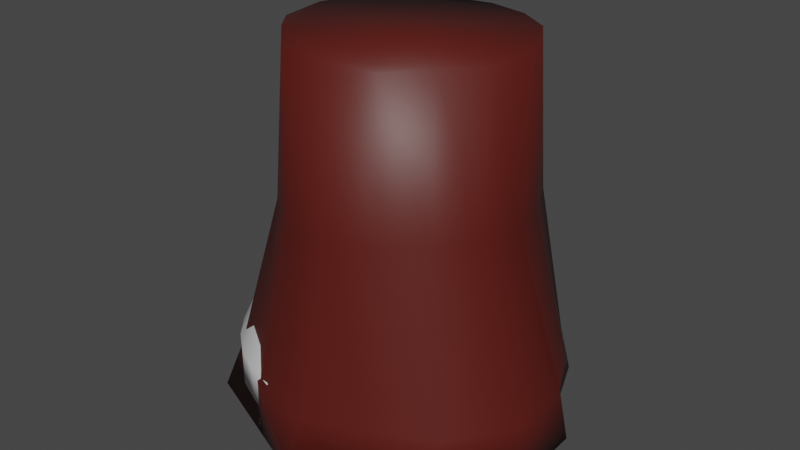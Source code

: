 # Source: Blend_Tree_Trunk.blend  (saved by Blender 3.5.10; exported with 4.5.12 LTS)
import bpy
from mathutils import Matrix  # noqa: F401  (used for matrix-valued properties, if any)

bpy.ops.wm.read_factory_settings(use_empty=True)
scene = bpy.context.scene
scene.name = 'Scene'

# ---- collections
col_collection = bpy.data.collections.new('Collection'); scene.collection.children.link(col_collection)

# ---- materials (node trees are filled in below, after node groups)
mat_tree_trunk = bpy.data.materials.new('Tree_Trunk')
mat_tree_trunk.use_transparent_shadow = False
mat_tree_trunk_001 = bpy.data.materials.new('Tree_Trunk.001')
mat_tree_trunk_001.use_transparent_shadow = False

# ---- material node trees
mat_tree_trunk.use_nodes = True; mat_tree_trunk.node_tree.nodes.clear()
_N = mat_tree_trunk.node_tree.nodes; _L = mat_tree_trunk.node_tree.links
n0 = _N.new('ShaderNodeBsdfPrincipled'); n0.name = 'Principled BSDF'; n0.location = (10, 300)
n0.distribution = 'GGX'
n0.subsurface_method = 'RANDOM_WALK_SKIN'
n0.inputs[0].default_value = (0.09462, 0.00957, 0.006085, 1.0)
n0.inputs[3].default_value = 1.45
n0.inputs[27].default_value = (0.0, 0.0, 0.0, 1.0)
n0.inputs[28].default_value = 1.0
n1 = _N.new('ShaderNodeOutputMaterial'); n1.name = 'Material Output'; n1.location = (300, 300)
_L.new(n0.outputs[0], n1.inputs[0])
n1.is_active_output = True
mat_tree_trunk_001.use_nodes = True; mat_tree_trunk_001.node_tree.nodes.clear()
_N = mat_tree_trunk_001.node_tree.nodes; _L = mat_tree_trunk_001.node_tree.links
n0 = _N.new('ShaderNodeBsdfPrincipled'); n0.name = 'Principled BSDF'; n0.location = (10, 300)
n0.distribution = 'GGX'
n0.subsurface_method = 'RANDOM_WALK_SKIN'
n0.inputs[3].default_value = 1.45
n0.inputs[27].default_value = (0.0, 0.0, 0.0, 1.0)
n0.inputs[28].default_value = 1.0
n1 = _N.new('ShaderNodeOutputMaterial'); n1.name = 'Material Output'; n1.location = (300, 300)
_L.new(n0.outputs[0], n1.inputs[0])
n1.is_active_output = True

# ---- world
world_world = bpy.data.worlds.new('World'); scene.world = world_world
world_world.use_nodes = True; world_world.node_tree.nodes.clear()
_N = world_world.node_tree.nodes; _L = world_world.node_tree.links
n0 = _N.new('ShaderNodeOutputWorld'); n0.name = 'World Output'; n0.location = (300, 300)
n1 = _N.new('ShaderNodeBackground'); n1.name = 'Background'; n1.location = (10, 300)
n1.inputs[0].default_value = (0.05088, 0.05088, 0.05088, 1.0)
_L.new(n1.outputs[0], n0.inputs[0])
n0.is_active_output = True
world_world.color = (0.05088, 0.05088, 0.05088)
world_world.use_sun_shadow = False
world_world.sun_shadow_jitter_overblur = 0.0

# ---- meshes
me_cylinder = bpy.data.meshes.new('Cylinder')
me_cylinder.from_pydata([(0.01092, 0.3311, -0.01941), (0.0, 0.2385, 0.7715), (0.1216, 0.291, -0.03496), (0.09128, 0.2204, 0.7715), (0.2463, 0.2416, -0.02167), (0.1693, 0.1693, 0.7721), (0.2864, 0.13, -0.05312), (0.2204, 0.09128, 0.7715), (0.3783, 0.02248, -0.02569), (0.2535, 0.001557, 0.7769), (0.3617, -0.1329, -0.06042), (0.2314, -0.09546, 0.7729), (0.2773, -0.3197, -0.03454), (0.1809, -0.1791, 0.7806), (0.1442, -0.3035, -0.08108), (0.1081, -0.2501, 0.7749), (0.009607, -0.4171, -0.03089), (0.005844, -0.2697, 0.7823), (-0.1287, -0.3497, -0.05322), (-0.1035, -0.2691, 0.7778), (-0.3045, -0.2904, -0.02592), (-0.1841, -0.1866, 0.7887), (-0.3233, -0.1383, -0.07364), (-0.2523, -0.1063, 0.7765), (-0.4318, 0.01636, -0.02494), (-0.2607, -0.0009166, 0.7798), (-0.3859, 0.1664, -0.0656), (-0.243, 0.0999, 0.7751), (-0.2662, 0.3642, -0.0316), (-0.1736, 0.1733, 0.7757), (-0.1085, 0.3004, -0.06662), (-0.09143, 0.2207, 0.7715), (0.002741, 0.2989, 0.08203), (0.1166, 0.279, 0.0747), (0.2269, 0.2269, 0.08397), (0.2994, 0.1317, 0.07979), (0.3544, 0.02072, 0.08777), (0.3631, -0.1332, 0.08561), (0.2801, -0.2754, 0.09262), (0.1543, -0.3348, 0.08815), (0.02326, -0.387, 0.08565), (-0.1326, -0.3489, 0.07541), (-0.2666, -0.2698, 0.08493), (-0.3373, -0.1418, 0.06227), (-0.3782, 0.0009855, 0.08418), (-0.3561, 0.1504, 0.07695), (-0.2828, 0.3208, 0.08969), (-0.1149, 0.3113, 0.07181), (0.000855, 0.2607, 0.4264), (0.09927, 0.2378, 0.4224), (0.1849, 0.1824, 0.4269), (0.228, 0.09434, 0.4241), (0.2542, -0.0005006, 0.427), (0.2311, -0.09682, 0.4247), (0.1735, -0.1739, 0.4284), (0.1006, -0.2381, 0.428), (0.006339, -0.2924, 0.4267), (-0.11, -0.2703, 0.4215), (-0.2037, -0.2032, 0.426), (-0.2463, -0.1037, 0.4147), (-0.2803, 0.0005745, 0.4256), (-0.2488, 0.1027, 0.4201), (-0.1921, 0.1964, 0.4255), (-0.0962, 0.2321, 0.4201)], [], [(48, 1, 3, 49), (49, 3, 5, 50), (50, 5, 7, 51), (51, 7, 9, 52), (52, 9, 11, 53), (53, 11, 13, 54), (54, 13, 15, 55), (55, 15, 17, 56), (56, 17, 19, 57), (57, 19, 21, 58), (58, 21, 23, 59), (59, 23, 25, 60), (60, 25, 27, 61), (61, 27, 29, 62), (3, 1, 31, 29, 27, 25, 23, 21, 19, 17, 15, 13, 11, 9, 7, 5), (62, 29, 31, 63), (63, 31, 1, 48), (0, 2, 4, 6, 8, 10, 12, 14, 16, 18, 20, 22, 24, 26, 28, 30), (30, 47, 32, 0), (28, 46, 47, 30), (26, 45, 46, 28), (24, 44, 45, 26), (22, 43, 44, 24), (20, 42, 43, 22), (18, 41, 42, 20), (16, 40, 41, 18), (14, 39, 40, 16), (12, 38, 39, 14), (10, 37, 38, 12), (8, 36, 37, 10), (6, 35, 36, 8), (4, 34, 35, 6), (2, 33, 34, 4), (0, 32, 33, 2), (47, 63, 48, 32), (46, 62, 63, 47), (45, 61, 62, 46), (44, 60, 61, 45), (43, 59, 60, 44), (42, 58, 59, 43), (41, 57, 58, 42), (40, 56, 57, 41), (39, 55, 56, 40), (38, 54, 55, 39), (37, 53, 54, 38), (36, 52, 53, 37), (35, 51, 52, 36), (34, 50, 51, 35), (33, 49, 50, 34), (32, 48, 49, 33)])
me_cylinder.polygons.foreach_set('use_smooth', [True] * 50)
_uv = me_cylinder.uv_layers.new(name='UVMap')
_uv.uv.foreach_set('vector', [0.2811, 0.0001648, 0.5, 0.0001648, 0.5, 0.06264, 0.2811, 0.06264, 0.2811, 0.06264, 0.5, 0.06264, 0.5, 0.1251, 0.2811, 0.1251, 0.2811, 0.1251, 0.5, 0.1251, 0.5, 0.1876, 0.2811, 0.1876, 0.2811, 0.1876, 0.5, 0.1876, 0.5, 0.2501, 0.2811, 0.2501, 0.2811, 0.2501, 0.5, 0.2501, 0.5, 0.3126, 0.2811, 0.3126, 0.2811, 0.3126, 0.5, 0.3126, 0.5, 0.375, 0.2811, 0.375, 0.2811, 0.375, 0.5, 0.375, 0.5, 0.4375, 0.2811, 0.4375, 0.2811, 0.4375, 0.5, 0.4375, 0.5, 0.5, 0.2811, 0.5, 0.2811, 0.5, 0.5, 0.5, 0.5, 0.5625, 0.2811, 0.5625, 0.2811, 0.5625, 0.5, 0.5625, 0.5, 0.625, 0.2811, 0.625, 0.2811, 0.625, 0.5, 0.625, 0.5, 0.6874, 0.2811, 0.6874, 0.2811, 0.6874, 0.5, 0.6874, 0.5, 0.7499, 0.2811, 0.7499, 0.2811, 0.7499, 0.5, 0.7499, 0.5, 0.8124, 0.2811, 0.8124, 0.2811, 0.8124, 0.5, 0.8124, 0.5, 0.8749, 0.2811, 0.8749, 0.6023, 0.9059, 0.5362, 0.8397, 0.5003, 0.7532, 0.5003, 0.6596, 0.5362, 0.5731, 0.6023, 0.5069, 0.6888, 0.4711, 0.7824, 0.4711, 0.8689, 0.5069, 0.9351, 0.5731, 0.971, 0.6596, 0.971, 0.7532, 0.9351, 0.8397, 0.8689, 0.9059, 0.7824, 0.9417, 0.6888, 0.9417, 0.2811, 0.8749, 0.5, 0.8749, 0.5, 0.9374, 0.2811, 0.9374, 0.2811, 0.9374, 0.5, 0.9374, 0.5, 0.9998, 0.2811, 0.9998, 0.6023, 0.03599, 0.5362, 0.1022, 0.5003, 0.1887, 0.5003, 0.2823, 0.5362, 0.3688, 0.6023, 0.435, 0.6888, 0.4708, 0.7824, 0.4708, 0.8689, 0.435, 0.9351, 0.3688, 0.971, 0.2823, 0.971, 0.1887, 0.9351, 0.1022, 0.8689, 0.03599, 0.7824, 0.0001648, 0.6888, 0.0001648, 0.0001648, 0.9374, 0.06218, 0.9374, 0.06218, 0.9998, 0.0001648, 0.9998, 0.0001648, 0.8749, 0.06218, 0.8749, 0.06218, 0.9374, 0.0001648, 0.9374, 0.0001648, 0.8124, 0.06218, 0.8124, 0.06218, 0.8749, 0.0001648, 0.8749, 0.0001648, 0.7499, 0.06218, 0.7499, 0.06218, 0.8124, 0.0001648, 0.8124, 0.0001648, 0.6874, 0.06218, 0.6874, 0.06218, 0.7499, 0.0001648, 0.7499, 0.0001648, 0.625, 0.06218, 0.625, 0.06218, 0.6874, 0.0001648, 0.6874, 0.0001648, 0.5625, 0.06218, 0.5625, 0.06218, 0.625, 0.0001648, 0.625, 0.0001648, 0.5, 0.06218, 0.5, 0.06218, 0.5625, 0.0001648, 0.5625, 0.0001648, 0.4375, 0.06218, 0.4375, 0.06218, 0.5, 0.0001648, 0.5, 0.0001648, 0.375, 0.06218, 0.375, 0.06218, 0.4375, 0.0001648, 0.4375, 0.0001648, 0.3126, 0.06218, 0.3126, 0.06218, 0.375, 0.0001648, 0.375, 0.0001648, 0.2501, 0.06218, 0.2501, 0.06218, 0.3126, 0.0001648, 0.3126, 0.0001648, 0.1876, 0.06218, 0.1876, 0.06218, 0.2501, 0.0001648, 0.2501, 0.0001648, 0.1251, 0.06218, 0.1251, 0.06218, 0.1876, 0.0001648, 0.1876, 0.0001648, 0.06264, 0.06218, 0.06264, 0.06218, 0.1251, 0.0001648, 0.1251, 0.0001648, 0.0001648, 0.06218, 0.0001648, 0.06218, 0.06264, 0.0001648, 0.06264, 0.06218, 0.9374, 0.2811, 0.9374, 0.2811, 0.9998, 0.06218, 0.9998, 0.06218, 0.8749, 0.2811, 0.8749, 0.2811, 0.9374, 0.06218, 0.9374, 0.06218, 0.8124, 0.2811, 0.8124, 0.2811, 0.8749, 0.06218, 0.8749, 0.06218, 0.7499, 0.2811, 0.7499, 0.2811, 0.8124, 0.06218, 0.8124, 0.06218, 0.6874, 0.2811, 0.6874, 0.2811, 0.7499, 0.06218, 0.7499, 0.06218, 0.625, 0.2811, 0.625, 0.2811, 0.6874, 0.06218, 0.6874, 0.06218, 0.5625, 0.2811, 0.5625, 0.2811, 0.625, 0.06218, 0.625, 0.06218, 0.5, 0.2811, 0.5, 0.2811, 0.5625, 0.06218, 0.5625, 0.06218, 0.4375, 0.2811, 0.4375, 0.2811, 0.5, 0.06218, 0.5, 0.06218, 0.375, 0.2811, 0.375, 0.2811, 0.4375, 0.06218, 0.4375, 0.06218, 0.3126, 0.2811, 0.3126, 0.2811, 0.375, 0.06218, 0.375, 0.06218, 0.2501, 0.2811, 0.2501, 0.2811, 0.3126, 0.06218, 0.3126, 0.06218, 0.1876, 0.2811, 0.1876, 0.2811, 0.2501, 0.06218, 0.2501, 0.06218, 0.1251, 0.2811, 0.1251, 0.2811, 0.1876, 0.06218, 0.1876, 0.06218, 0.06264, 0.2811, 0.06264, 0.2811, 0.1251, 0.06218, 0.1251, 0.06218, 0.0001648, 0.2811, 0.0001648, 0.2811, 0.06264, 0.06218, 0.06264])
me_cylinder.materials.append(mat_tree_trunk)
me_cylinder.update()
me_cylinder_001 = bpy.data.meshes.new('Cylinder.001')
me_cylinder_001.from_pydata([(0.2129, 0.1613, -0.005298), (0.1498, 0.1258, 0.5212), (0.2541, 0.05236, -0.005197), (0.1808, 0.04711, 0.5212), (0.2526, -0.05846, -0.005182), (0.1799, -0.03359, 0.5212), (0.2088, -0.1647, -0.005164), (0.1482, -0.1111, 0.5212), (0.1278, -0.246, -0.005147), (0.08922, -0.1706, 0.5212), (0.02189, -0.2901, -0.005133), (0.01198, -0.203, 0.5212), (-0.09273, -0.2904, -0.005124), (-0.07178, -0.2033, 0.5212), (-0.1988, -0.2469, -0.005121), (-0.1493, -0.1716, 0.5212), (-0.2802, -0.1663, -0.005125), (-0.2088, -0.1126, 0.5212), (-0.3247, -0.06066, -0.005135), (-0.2412, -0.03538, 0.5212), (-0.3255, 0.05404, -0.00515), (-0.2415, 0.04837, 0.5212), (-0.2823, 0.1604, -0.005167), (-0.2098, 0.1259, 0.5212), (-0.2016, 0.2422, -0.005184), (-0.1508, 0.1854, 0.5212), (-0.1011, 0.2869, -0.005199), (-0.07762, 0.2177, 0.5212), (0.01519, 0.2923, -0.005313), (0.006845, 0.2204, 0.5212), (-0.01067, 0.0484, -0.00534), (-0.01184, 0.04413, 0.5212), (0.1833, 0.1454, 0.3505), (0.2211, 0.0508, 0.3505), (0.2202, -0.04718, 0.3505), (0.1819, -0.1407, 0.3505), (0.1108, -0.2124, 0.3505), (0.01762, -0.2515, 0.3505), (-0.08341, -0.2519, 0.3505), (-0.1769, -0.2137, 0.3505), (-0.2487, -0.1425, 0.3505), (-0.2877, -0.04934, 0.3505), (-0.2882, 0.05169, 0.3505), (-0.2499, 0.1452, 0.3505), (-0.1788, 0.2169, 0.3505), (-0.08963, 0.256, 0.3505), (0.01211, 0.2587, 0.3505), (-0.01145, 0.04575, 0.3505), (0.1833, 0.1454, 0.4899), (0.2211, 0.0508, 0.4899), (0.2202, -0.04718, 0.4899), (0.1819, -0.1407, 0.4899), (0.1108, -0.2124, 0.4899), (0.01762, -0.2515, 0.4899), (-0.08341, -0.2519, 0.4899), (-0.1769, -0.2137, 0.4899), (-0.2487, -0.1425, 0.4899), (-0.2877, -0.04934, 0.4899), (-0.2882, 0.05169, 0.4899), (-0.2499, 0.1452, 0.4899), (-0.1788, 0.2169, 0.4899), (-0.08963, 0.256, 0.4899), (0.01211, 0.2587, 0.4899), (-0.01145, 0.04575, 0.4899), (0.3037, 0.057, 0.09354), (0.3026, -0.0753, 0.09354), (0.2509, -0.2016, 0.09354), (0.1548, -0.2984, 0.09353), (0.029, -0.3512, 0.09353), (-0.1074, -0.3517, 0.09353), (-0.2337, -0.3001, 0.09353), (-0.3306, -0.204, 0.09353), (-0.3833, -0.07821, 0.09353), (-0.3839, 0.05821, 0.09353), (-0.3322, 0.1845, 0.09354), (-0.2362, 0.2814, 0.09354), (-0.1158, 0.3341, 0.09354), (0.02157, 0.3378, 0.09354), (-0.01025, 0.05019, 0.09357), (0.2528, 0.1848, 0.09354), (0.2303, 0.1335, -0.005216), (0.1633, 0.1061, 0.5212), (0.1981, 0.1226, 0.3505), (0.1981, 0.1226, 0.4899), (0.2727, 0.154, 0.09354), (0.1538, 0.1344, -0.005238), (0.1076, 0.1066, 0.5212), (0.1368, 0.1239, 0.3505), (0.1368, 0.1239, 0.4899), (0.19, 0.1558, 0.09355), (0.01279, 0.2321, -0.005236), (0.005206, 0.1776, 0.5212), (0.009898, 0.2115, 0.3505), (0.009898, 0.2115, 0.4899), (0.01858, 0.2741, 0.09355), (-0.01912, 0.2965, -0.00521), (-0.01796, 0.2246, 0.5212), (-0.01674, 0.2629, 0.3505), (-0.01674, 0.2629, 0.4899), (-0.0174, 0.3435, 0.09354), (-0.004783, 0.09981, -0.005338), (-0.006863, 0.08538, 0.3505), (-0.006863, 0.08538, 0.4899), (-0.004055, 0.1037, 0.09357), (-0.007594, 0.08121, 0.5212), (0.01815, 0.05805, 0.5212), (0.03091, 0.06771, -0.005339), (0.01927, 0.06007, 0.3505), (0.01927, 0.06007, 0.4899), (0.03125, 0.06954, 0.09357), (0.2113, 0.09043, -0.006108), (0.1369, 0.1104, 0.5224), (0.178, 0.1423, 0.5129), (0.3038, 0.05682, 0.01103), (0.2238, 0.002499, -0.006031), (0.1613, 0.01051, 0.5224), (0.3026, -0.07535, 0.01103), (0.2038, -0.095, -0.005988), (0.1469, -0.06168, 0.5224), (0.2509, -0.2016, 0.01103), (0.148, -0.178, -0.005943), (0.106, -0.1235, 0.5224), (0.1548, -0.2985, 0.01103), (0.06494, -0.2333, -0.005903), (0.04448, -0.165, 0.5224), (0.02898, -0.3513, 0.01103), (-0.03275, -0.2526, -0.005873), (-0.02819, -0.1798, 0.5224), (-0.1075, -0.3519, 0.01103), (-0.1304, -0.2334, -0.005857), (-0.101, -0.1656, 0.5224), (-0.2338, -0.3002, 0.01103), (-0.2133, -0.1785, -0.005859), (-0.1628, -0.1247, 0.5224), (-0.3306, -0.2041, 0.01103), (-0.2692, -0.09617, -0.005876), (-0.2043, -0.06318, 0.5224), (-0.3834, -0.07827, 0.01103), (-0.2895, 0.00134, -0.005908), (-0.219, 0.009485, 0.5224), (-0.384, 0.05818, 0.01103), (-0.2711, 0.09942, -0.00595), (-0.2049, 0.08227, 0.5224), (-0.3323, 0.1845, 0.01103), (-0.2164, 0.1832, -0.005994), (-0.164, 0.1441, 0.5224), (-0.2362, 0.2814, 0.01103), (-0.1347, 0.2398, -0.006037), (-0.1033, 0.1856, 0.5224), (-0.1161, 0.3341, 0.01103), (0.001329, 0.2672, -0.006402), (-0.04111, 0.2016, 0.5224), (0.02139, 0.3379, 0.01103), (-0.01015, 0.05903, -0.006424), (0.005661, 0.1877, 0.5224), (-0.0102, 0.05034, 0.01103), (0.1706, 0.1414, -0.006389), (-0.005976, 0.04461, 0.5224), (0.2092, 0.1601, 0.2309), (0.2211, 0.0508, 0.4429), (0.2202, -0.04718, 0.4429), (0.1819, -0.1407, 0.4429), (0.1108, -0.2124, 0.4429), (0.01762, -0.2515, 0.4429), (-0.08341, -0.2519, 0.4429), (-0.1769, -0.2137, 0.4429), (-0.2487, -0.1425, 0.4429), (-0.2877, -0.04934, 0.4429), (-0.2882, 0.05169, 0.4429), (-0.2499, 0.1452, 0.4429), (-0.1788, 0.2169, 0.4429), (-0.08963, 0.256, 0.4429), (0.01211, 0.2587, 0.4429), (-0.01145, 0.04575, 0.4429), (0.1701, 0.1416, 0.3505), (-0.01092, 0.05423, 0.3505), (0.002863, 0.2625, 0.3505), (-0.1346, 0.241, 0.3505), (-0.2178, 0.1846, 0.3505), (-0.2736, 0.1003, 0.3505), (-0.2929, 0.001153, 0.3505), (-0.2728, -0.09785, 0.3505), (-0.2163, -0.1816, 0.3505), (-0.132, -0.2374, 0.3505), (-0.03288, -0.2567, 0.3505), (0.06613, -0.2365, 0.3505), (0.1499, -0.18, 0.3505), (0.2057, -0.09581, 0.3505), (0.2251, 0.002979, 0.3505), (0.21, 0.09204, 0.3505), (0.1833, 0.1454, 0.4429), (0.2147, 0.05018, 0.5129), (0.2138, -0.04503, 0.5129), (0.1766, -0.136, 0.5129), (0.1074, -0.2058, 0.5129), (0.01672, -0.2438, 0.5129), (-0.08157, -0.2442, 0.5129), (-0.1725, -0.207, 0.5129), (-0.2423, -0.1378, 0.5129), (-0.2804, -0.04714, 0.5129), (-0.2808, 0.05116, 0.5129), (-0.2435, 0.1421, 0.5129), (-0.1743, 0.2119, 0.5129), (-0.08776, 0.2499, 0.5129), (0.01125, 0.2526, 0.5129), (-0.01151, 0.04551, 0.5129), (0.1701, 0.1416, 0.4899), (-0.01092, 0.05423, 0.4899), (0.002863, 0.2625, 0.4899), (-0.1346, 0.241, 0.4899), (-0.2178, 0.1846, 0.4899), (-0.2736, 0.1003, 0.4899), (-0.2929, 0.001153, 0.4899), (-0.2728, -0.09785, 0.4899), (-0.2163, -0.1816, 0.4899), (-0.132, -0.2374, 0.4899), (-0.03288, -0.2567, 0.4899), (0.06613, -0.2365, 0.4899), (0.1499, -0.18, 0.4899), (0.2057, -0.09581, 0.4899), (0.2251, 0.002979, 0.4899), (0.21, 0.09204, 0.4899), (0.2519, 0.05311, 0.2309), (0.2509, -0.05766, 0.2309), (0.2076, -0.1634, 0.2309), (0.1272, -0.2445, 0.2309), (0.02186, -0.2886, 0.2309), (-0.09236, -0.2891, 0.2309), (-0.1981, -0.2459, 0.2309), (-0.2792, -0.1654, 0.2309), (-0.3233, -0.0601, 0.2309), (-0.3238, 0.05412, 0.2309), (-0.2806, 0.1598, 0.2309), (-0.2002, 0.241, 0.2309), (-0.0994, 0.2851, 0.2309), (0.01564, 0.2882, 0.2309), (-0.011, 0.04741, 0.231), (0.2529, 0.1847, 0.01103), (0.2888, 0.1127, 0.09352), (0.3091, -0.007558, 0.09352), (0.2828, -0.1409, 0.09352), (0.2075, -0.2546, 0.09351), (0.09446, -0.3309, 0.09351), (-0.03918, -0.358, 0.0935), (-0.173, -0.332, 0.0935), (-0.2867, -0.2567, 0.0935), (-0.363, -0.1436, 0.0935), (-0.3902, -0.01002, 0.09351), (-0.3642, 0.1239, 0.09351), (-0.2889, 0.2376, 0.09352), (-0.1765, 0.3139, 0.09352), (0.009071, 0.3428, 0.09352), (-0.009531, 0.06165, 0.09356), (0.2349, 0.1796, 0.09353), (0.1953, 0.1401, -0.006406), (0.1513, 0.07521, 0.5224), (0.1903, 0.1397, 0.3505), (0.1903, 0.1397, 0.4899), (0.2621, 0.1771, 0.09352), (0.2732, 0.1537, 0.01103), (0.1981, 0.1226, 0.4429), (0.2259, 0.1343, 0.2309), (0.1927, 0.1199, 0.5129), (0.07907, 0.09273, -0.006346), (0.1192, 0.1114, 0.5224), (0.07673, 0.09128, 0.3505), (0.07673, 0.09128, 0.4899), (0.1088, 0.1117, 0.09355), (0.1891, 0.1553, 0.01103), (0.1368, 0.1239, 0.4429), (0.1567, 0.1358, 0.231), (0.1321, 0.1211, 0.5129), (0.01352, 0.2468, -0.006377), (-0.002798, 0.1181, 0.5224), (0.01401, 0.2463, 0.3505), (0.01401, 0.2463, 0.4899), (0.02413, 0.321, 0.09354), (0.01845, 0.2731, 0.01103), (0.009898, 0.2115, 0.4429), (0.01313, 0.2349, 0.231), (0.009136, 0.206, 0.5129), (-0.05057, 0.2623, -0.0061), (-0.00317, 0.2022, 0.5224), (-0.04873, 0.2619, 0.3505), (-0.04873, 0.2619, 0.4899), (-0.06058, 0.3421, 0.09352), (-0.01782, 0.3437, 0.01103), (-0.01674, 0.2629, 0.4429), (-0.01698, 0.2929, 0.2309), (-0.01699, 0.2569, 0.5129), (0.001778, 0.1503, -0.006333), (0.001428, 0.1478, 0.3505), (0.001428, 0.1478, 0.4899), (0.007141, 0.188, 0.09355), (-0.01147, 0.0518, 0.5224), (-0.003881, 0.105, 0.01103), (-0.006863, 0.08538, 0.4429), (-0.005817, 0.09222, 0.231), (-0.006953, 0.08491, 0.5129), (0.0532, 0.0763, 0.5224), (-0.00254, 0.04907, -0.006425), (-0.00677, 0.04622, 0.3505), (-0.00677, 0.04622, 0.4899), (-0.00393, 0.05083, 0.09356), (0.01929, 0.05986, 0.5129), (0.02374, 0.0636, 0.231), (0.01927, 0.06007, 0.4429), (0.03254, 0.07025, 0.01103), (0.2024, 0.08988, 0.513), (0.2168, 0.003966, 0.513), (0.198, -0.09138, 0.513), (0.1442, -0.1727, 0.513), (0.06332, -0.2272, 0.513), (-0.03227, -0.2467, 0.513), (-0.128, -0.2281, 0.513), (-0.2093, -0.1742, 0.513), (-0.2639, -0.09335, 0.513), (-0.2833, 0.002238, 0.513), (-0.2647, 0.09798, 0.513), (-0.2109, 0.1793, 0.513), (-0.1305, 0.2338, 0.513), (0.002107, 0.2546, 0.513), (-0.01487, 0.03308, 0.5264), (-0.011, 0.05385, 0.513), (0.1636, 0.1377, 0.513), (-0.01487, 0.03308, -0.009731), (0.1943, 0.1557, 0.2309), (-0.0104, 0.057, 0.231), (0.005175, 0.2924, 0.2309), (-0.1502, 0.2682, 0.2309), (-0.2443, 0.2043, 0.2309), (-0.3073, 0.1091, 0.2309), (-0.3291, -0.003005, 0.2309), (-0.3064, -0.1149, 0.2309), (-0.2425, -0.2096, 0.2309), (-0.1473, -0.2726, 0.2309), (-0.03522, -0.2944, 0.2309), (0.07667, -0.2716, 0.2309), (0.1713, -0.2078, 0.2309), (0.2344, -0.1126, 0.2309), (0.2564, -0.0009444, 0.2309), (0.2394, 0.09973, 0.2309), (0.1701, 0.1416, 0.4429), (-0.01092, 0.05423, 0.4429), (0.002863, 0.2625, 0.4429), (-0.1346, 0.241, 0.4429), (-0.2178, 0.1846, 0.4429), (-0.2736, 0.1003, 0.4429), (-0.2929, 0.001153, 0.4429), (-0.2728, -0.09785, 0.4429), (-0.2163, -0.1816, 0.4429), (-0.132, -0.2374, 0.4429), (-0.03288, -0.2567, 0.4429), (0.06613, -0.2365, 0.4429), (0.1499, -0.18, 0.4429), (0.2057, -0.09581, 0.4429), (0.2251, 0.002979, 0.4429), (0.21, 0.09204, 0.4429), (0.2867, 0.1119, 0.01092), (0.3068, -0.007334, 0.01092), (0.2807, -0.1397, 0.01092), (0.2059, -0.2526, 0.01092), (0.09367, -0.3283, 0.01092), (-0.03902, -0.3553, 0.01092), (-0.1719, -0.3294, 0.01092), (-0.2848, -0.2547, 0.01092), (-0.3605, -0.1424, 0.01092), (-0.3875, -0.009734, 0.01092), (-0.3617, 0.1232, 0.01092), (-0.2869, 0.2361, 0.01092), (-0.1754, 0.3118, 0.01092), (0.008695, 0.3406, 0.01092), (-0.009496, 0.06192, 0.01092), (0.2328, 0.1783, 0.01092), (0.2603, 0.1759, 0.01092), (0.1903, 0.1397, 0.4429), (0.217, 0.1536, 0.2309), (0.1833, 0.1359, 0.513), (0.108, 0.1112, 0.01092), (0.07673, 0.09128, 0.4429), (0.08869, 0.09888, 0.2309), (0.07366, 0.08933, 0.513), (0.02373, 0.3186, 0.01092), (0.01401, 0.2463, 0.4429), (0.01778, 0.2742, 0.2309), (0.01294, 0.2387, 0.513), (-0.06046, 0.3399, 0.01092), (-0.04873, 0.2619, 0.4429), (-0.05314, 0.2918, 0.2309), (-0.04771, 0.2541, 0.513), (0.006989, 0.1869, 0.01092), (0.001428, 0.1478, 0.4429), (0.003556, 0.1628, 0.2309), (0.0008776, 0.1439, 0.513), (-0.006726, 0.04597, 0.513), (-0.005712, 0.04794, 0.231), (-0.00677, 0.04622, 0.4429), (-0.003566, 0.05098, 0.01092)], [], [(83, 262, 308, 221), (262, 81, 255, 308), (308, 255, 3, 191), (221, 308, 191, 49), (49, 191, 309, 220), (191, 3, 115, 309), (309, 115, 5, 192), (220, 309, 192, 50), (50, 192, 310, 219), (192, 5, 118, 310), (310, 118, 7, 193), (219, 310, 193, 51), (51, 193, 311, 218), (193, 7, 121, 311), (311, 121, 9, 194), (218, 311, 194, 52), (52, 194, 312, 217), (194, 9, 124, 312), (312, 124, 11, 195), (217, 312, 195, 53), (53, 195, 313, 216), (195, 11, 127, 313), (313, 127, 13, 196), (216, 313, 196, 54), (54, 196, 314, 215), (196, 13, 130, 314), (314, 130, 15, 197), (215, 314, 197, 55), (55, 197, 315, 214), (197, 15, 133, 315), (315, 133, 17, 198), (214, 315, 198, 56), (56, 198, 316, 213), (198, 17, 136, 316), (316, 136, 19, 199), (213, 316, 199, 57), (57, 199, 317, 212), (199, 19, 139, 317), (317, 139, 21, 200), (212, 317, 200, 58), (58, 200, 318, 211), (200, 21, 142, 318), (318, 142, 23, 201), (211, 318, 201, 59), (59, 201, 319, 210), (201, 23, 145, 319), (319, 145, 25, 202), (210, 319, 202, 60), (60, 202, 320, 209), (202, 25, 148, 320), (320, 148, 27, 203), (209, 320, 203, 61), (98, 289, 321, 208), (289, 96, 282, 321), (321, 282, 29, 204), (208, 321, 204, 62), (3, 255, 322, 115), (81, 111, 322, 255), (1, 264, 322, 111), (86, 299, 322, 264), (105, 157, 322, 299), (31, 294, 322, 157), (104, 273, 322, 294), (91, 154, 322, 273), (29, 282, 322, 154), (96, 151, 322, 282), (27, 148, 322, 151), (25, 145, 322, 148), (23, 142, 322, 145), (21, 139, 322, 142), (19, 136, 322, 139), (17, 133, 322, 136), (15, 130, 322, 133), (13, 127, 322, 130), (11, 124, 322, 127), (9, 121, 322, 124), (7, 118, 322, 121), (5, 115, 322, 118), (102, 298, 323, 207), (298, 104, 294, 323), (323, 294, 31, 205), (207, 323, 205, 63), (88, 271, 324, 206), (271, 86, 264, 324), (324, 264, 1, 112), (206, 324, 112, 48), (0, 254, 325, 156), (80, 110, 325, 254), (2, 114, 325, 110), (4, 117, 325, 114), (6, 120, 325, 117), (8, 123, 325, 120), (10, 126, 325, 123), (12, 129, 325, 126), (14, 132, 325, 129), (16, 135, 325, 132), (18, 138, 325, 135), (20, 141, 325, 138), (22, 144, 325, 141), (24, 147, 325, 144), (26, 281, 325, 147), (95, 150, 325, 281), (28, 272, 325, 150), (90, 290, 325, 272), (100, 153, 325, 290), (30, 300, 325, 153), (106, 263, 325, 300), (85, 156, 325, 263), (89, 270, 326, 253), (270, 87, 174, 326), (326, 174, 32, 158), (253, 326, 158, 79), (103, 297, 327, 252), (297, 101, 175, 327), (327, 175, 47, 236), (252, 327, 236, 78), (99, 288, 328, 251), (288, 97, 176, 328), (328, 176, 46, 235), (251, 328, 235, 77), (75, 233, 329, 250), (233, 44, 177, 329), (329, 177, 45, 234), (250, 329, 234, 76), (74, 232, 330, 249), (232, 43, 178, 330), (330, 178, 44, 233), (249, 330, 233, 75), (73, 231, 331, 248), (231, 42, 179, 331), (331, 179, 43, 232), (248, 331, 232, 74), (72, 230, 332, 247), (230, 41, 180, 332), (332, 180, 42, 231), (247, 332, 231, 73), (71, 229, 333, 246), (229, 40, 181, 333), (333, 181, 41, 230), (246, 333, 230, 72), (70, 228, 334, 245), (228, 39, 182, 334), (334, 182, 40, 229), (245, 334, 229, 71), (69, 227, 335, 244), (227, 38, 183, 335), (335, 183, 39, 228), (244, 335, 228, 70), (68, 226, 336, 243), (226, 37, 184, 336), (336, 184, 38, 227), (243, 336, 227, 69), (67, 225, 337, 242), (225, 36, 185, 337), (337, 185, 37, 226), (242, 337, 226, 68), (66, 224, 338, 241), (224, 35, 186, 338), (338, 186, 36, 225), (241, 338, 225, 67), (65, 223, 339, 240), (223, 34, 187, 339), (339, 187, 35, 224), (240, 339, 224, 66), (64, 222, 340, 239), (222, 33, 188, 340), (340, 188, 34, 223), (239, 340, 223, 65), (84, 261, 341, 238), (261, 82, 189, 341), (341, 189, 33, 222), (238, 341, 222, 64), (87, 269, 342, 174), (269, 88, 206, 342), (342, 206, 48, 190), (174, 342, 190, 32), (101, 296, 343, 175), (296, 102, 207, 343), (343, 207, 63, 173), (175, 343, 173, 47), (97, 287, 344, 176), (287, 98, 208, 344), (344, 208, 62, 172), (176, 344, 172, 46), (44, 170, 345, 177), (170, 60, 209, 345), (345, 209, 61, 171), (177, 345, 171, 45), (43, 169, 346, 178), (169, 59, 210, 346), (346, 210, 60, 170), (178, 346, 170, 44), (42, 168, 347, 179), (168, 58, 211, 347), (347, 211, 59, 169), (179, 347, 169, 43), (41, 167, 348, 180), (167, 57, 212, 348), (348, 212, 58, 168), (180, 348, 168, 42), (40, 166, 349, 181), (166, 56, 213, 349), (349, 213, 57, 167), (181, 349, 167, 41), (39, 165, 350, 182), (165, 55, 214, 350), (350, 214, 56, 166), (182, 350, 166, 40), (38, 164, 351, 183), (164, 54, 215, 351), (351, 215, 55, 165), (183, 351, 165, 39), (37, 163, 352, 184), (163, 53, 216, 352), (352, 216, 54, 164), (184, 352, 164, 38), (36, 162, 353, 185), (162, 52, 217, 353), (353, 217, 53, 163), (185, 353, 163, 37), (35, 161, 354, 186), (161, 51, 218, 354), (354, 218, 52, 162), (186, 354, 162, 36), (34, 160, 355, 187), (160, 50, 219, 355), (355, 219, 51, 161), (187, 355, 161, 35), (33, 159, 356, 188), (159, 49, 220, 356), (356, 220, 50, 160), (188, 356, 160, 34), (82, 260, 357, 189), (260, 83, 221, 357), (357, 221, 49, 159), (189, 357, 159, 33), (80, 259, 358, 110), (259, 84, 238, 358), (358, 238, 64, 113), (110, 358, 113, 2), (2, 113, 359, 114), (113, 64, 239, 359), (359, 239, 65, 116), (114, 359, 116, 4), (4, 116, 360, 117), (116, 65, 240, 360), (360, 240, 66, 119), (117, 360, 119, 6), (6, 119, 361, 120), (119, 66, 241, 361), (361, 241, 67, 122), (120, 361, 122, 8), (8, 122, 362, 123), (122, 67, 242, 362), (362, 242, 68, 125), (123, 362, 125, 10), (10, 125, 363, 126), (125, 68, 243, 363), (363, 243, 69, 128), (126, 363, 128, 12), (12, 128, 364, 129), (128, 69, 244, 364), (364, 244, 70, 131), (129, 364, 131, 14), (14, 131, 365, 132), (131, 70, 245, 365), (365, 245, 71, 134), (132, 365, 134, 16), (16, 134, 366, 135), (134, 71, 246, 366), (366, 246, 72, 137), (135, 366, 137, 18), (18, 137, 367, 138), (137, 72, 247, 367), (367, 247, 73, 140), (138, 367, 140, 20), (20, 140, 368, 141), (140, 73, 248, 368), (368, 248, 74, 143), (141, 368, 143, 22), (22, 143, 369, 144), (143, 74, 249, 369), (369, 249, 75, 146), (144, 369, 146, 24), (24, 146, 370, 147), (146, 75, 250, 370), (370, 250, 76, 149), (147, 370, 149, 26), (95, 286, 371, 150), (286, 99, 251, 371), (371, 251, 77, 152), (150, 371, 152, 28), (100, 295, 372, 153), (295, 103, 252, 372), (372, 252, 78, 155), (153, 372, 155, 30), (85, 268, 373, 156), (268, 89, 253, 373), (373, 253, 79, 237), (156, 373, 237, 0), (0, 237, 374, 254), (237, 79, 258, 374), (374, 258, 84, 259), (254, 374, 259, 80), (32, 190, 375, 256), (190, 48, 257, 375), (375, 257, 83, 260), (256, 375, 260, 82), (79, 158, 376, 258), (158, 32, 256, 376), (376, 256, 82, 261), (258, 376, 261, 84), (48, 112, 377, 257), (112, 1, 111, 377), (377, 111, 81, 262), (257, 377, 262, 83), (106, 307, 378, 263), (307, 109, 267, 378), (378, 267, 89, 268), (263, 378, 268, 85), (107, 306, 379, 265), (306, 108, 266, 379), (379, 266, 88, 269), (265, 379, 269, 87), (109, 305, 380, 267), (305, 107, 265, 380), (380, 265, 87, 270), (267, 380, 270, 89), (108, 304, 381, 266), (304, 105, 299, 381), (381, 299, 86, 271), (266, 381, 271, 88), (28, 152, 382, 272), (152, 77, 276, 382), (382, 276, 94, 277), (272, 382, 277, 90), (46, 172, 383, 274), (172, 62, 275, 383), (383, 275, 93, 278), (274, 383, 278, 92), (77, 235, 384, 276), (235, 46, 274, 384), (384, 274, 92, 279), (276, 384, 279, 94), (62, 204, 385, 275), (204, 29, 154, 385), (385, 154, 91, 280), (275, 385, 280, 93), (26, 149, 386, 281), (149, 76, 285, 386), (386, 285, 99, 286), (281, 386, 286, 95), (45, 171, 387, 283), (171, 61, 284, 387), (387, 284, 98, 287), (283, 387, 287, 97), (76, 234, 388, 285), (234, 45, 283, 388), (388, 283, 97, 288), (285, 388, 288, 99), (61, 203, 389, 284), (203, 27, 151, 389), (389, 151, 96, 289), (284, 389, 289, 98), (90, 277, 390, 290), (277, 94, 293, 390), (390, 293, 103, 295), (290, 390, 295, 100), (92, 278, 391, 291), (278, 93, 292, 391), (391, 292, 102, 296), (291, 391, 296, 101), (94, 279, 392, 293), (279, 92, 291, 392), (392, 291, 101, 297), (293, 392, 297, 103), (93, 280, 393, 292), (280, 91, 273, 393), (393, 273, 104, 298), (292, 393, 298, 102), (63, 205, 394, 302), (205, 31, 157, 394), (394, 157, 105, 304), (302, 394, 304, 108), (78, 236, 395, 303), (236, 47, 301, 395), (395, 301, 107, 305), (303, 395, 305, 109), (47, 173, 396, 301), (173, 63, 302, 396), (396, 302, 108, 306), (301, 396, 306, 107), (30, 155, 397, 300), (155, 78, 303, 397), (397, 303, 109, 307), (300, 397, 307, 106)])
me_cylinder_001.polygons.foreach_set('use_smooth', [True] * 396)
_uv = me_cylinder_001.uv_layers.new(name='UVMap')
_uv.uv.foreach_set('vector', [0.9816, 0.965, 0.9821, 0.9874, 0.9619, 0.9874, 0.9617, 0.965, 0.9821, 0.9874, 0.988, 1.0, 0.9627, 1.0, 0.9619, 0.9874, 0.9619, 0.9874, 0.9627, 1.0, 0.9375, 1.0, 0.9357, 0.9874, 0.9617, 0.965, 0.9619, 0.9874, 0.9357, 0.9874, 0.9355, 0.965, 0.9355, 0.965, 0.9357, 0.9874, 0.906, 0.9874, 0.906, 0.965, 0.9357, 0.9874, 0.9375, 1.0, 0.9063, 1.0, 0.906, 0.9874, 0.906, 0.9874, 0.9063, 1.0, 0.875, 1.0, 0.875, 0.9874, 0.906, 0.965, 0.906, 0.9874, 0.875, 0.9874, 0.875, 0.965, 0.875, 0.965, 0.875, 0.9874, 0.8438, 0.9874, 0.8438, 0.965, 0.875, 0.9874, 0.875, 1.0, 0.8438, 1.0, 0.8438, 0.9874, 0.8438, 0.9874, 0.8438, 1.0, 0.8125, 1.0, 0.8125, 0.9874, 0.8438, 0.965, 0.8438, 0.9874, 0.8125, 0.9874, 0.8125, 0.965, 0.8125, 0.965, 0.8125, 0.9874, 0.7813, 0.9874, 0.7813, 0.965, 0.8125, 0.9874, 0.8125, 1.0, 0.7813, 1.0, 0.7813, 0.9874, 0.7813, 0.9874, 0.7813, 1.0, 0.75, 1.0, 0.75, 0.9874, 0.7813, 0.965, 0.7813, 0.9874, 0.75, 0.9874, 0.75, 0.965, 0.75, 0.965, 0.75, 0.9874, 0.7188, 0.9874, 0.7188, 0.965, 0.75, 0.9874, 0.75, 1.0, 0.7188, 1.0, 0.7188, 0.9874, 0.7188, 0.9874, 0.7188, 1.0, 0.6875, 1.0, 0.6875, 0.9874, 0.7188, 0.965, 0.7188, 0.9874, 0.6875, 0.9874, 0.6875, 0.965, 0.6875, 0.965, 0.6875, 0.9874, 0.6563, 0.9874, 0.6563, 0.965, 0.6875, 0.9874, 0.6875, 1.0, 0.6563, 1.0, 0.6563, 0.9874, 0.6563, 0.9874, 0.6563, 1.0, 0.625, 1.0, 0.625, 0.9874, 0.6563, 0.965, 0.6563, 0.9874, 0.625, 0.9874, 0.625, 0.965, 0.625, 0.965, 0.625, 0.9874, 0.5938, 0.9874, 0.5938, 0.965, 0.625, 0.9874, 0.625, 1.0, 0.5938, 1.0, 0.5938, 0.9874, 0.5938, 0.9874, 0.5938, 1.0, 0.5625, 1.0, 0.5625, 0.9874, 0.5938, 0.965, 0.5938, 0.9874, 0.5625, 0.9874, 0.5625, 0.965, 0.5625, 0.965, 0.5625, 0.9874, 0.5313, 0.9874, 0.5313, 0.965, 0.5625, 0.9874, 0.5625, 1.0, 0.5313, 1.0, 0.5313, 0.9874, 0.5313, 0.9874, 0.5313, 1.0, 0.5, 1.0, 0.5, 0.9874, 0.5313, 0.965, 0.5313, 0.9874, 0.5, 0.9874, 0.5, 0.965, 0.5, 0.965, 0.5, 0.9874, 0.4688, 0.9874, 0.4688, 0.965, 0.5, 0.9874, 0.5, 1.0, 0.4688, 1.0, 0.4688, 0.9874, 0.4688, 0.9874, 0.4688, 1.0, 0.4375, 1.0, 0.4375, 0.9874, 0.4688, 0.965, 0.4688, 0.9874, 0.4375, 0.9874, 0.4375, 0.965, 0.4375, 0.965, 0.4375, 0.9874, 0.4063, 0.9874, 0.4063, 0.965, 0.4375, 0.9874, 0.4375, 1.0, 0.4063, 1.0, 0.4063, 0.9874, 0.4063, 0.9874, 0.4063, 1.0, 0.375, 1.0, 0.375, 0.9874, 0.4063, 0.965, 0.4063, 0.9874, 0.375, 0.9874, 0.375, 0.965, 0.375, 0.965, 0.375, 0.9874, 0.3438, 0.9874, 0.3438, 0.965, 0.375, 0.9874, 0.375, 1.0, 0.3438, 1.0, 0.3438, 0.9874, 0.3438, 0.9874, 0.3438, 1.0, 0.3125, 1.0, 0.3125, 0.9874, 0.3438, 0.965, 0.3438, 0.9874, 0.3125, 0.9874, 0.3125, 0.965, 0.3125, 0.965, 0.3125, 0.9874, 0.2812, 0.9874, 0.2813, 0.965, 0.3125, 0.9874, 0.3125, 1.0, 0.2813, 1.0, 0.2812, 0.9874, 0.2812, 0.9874, 0.2813, 1.0, 0.25, 1.0, 0.25, 0.9874, 0.2813, 0.965, 0.2812, 0.9874, 0.25, 0.9874, 0.25, 0.965, 0.25, 0.965, 0.25, 0.9874, 0.219, 0.9874, 0.2191, 0.965, 0.25, 0.9874, 0.25, 1.0, 0.2188, 1.0, 0.219, 0.9874, 0.219, 0.9874, 0.2188, 1.0, 0.1875, 1.0, 0.1897, 0.9874, 0.2191, 0.965, 0.219, 0.9874, 0.1897, 0.9874, 0.1899, 0.965, 0.1452, 0.965, 0.1447, 0.9874, 0.133, 0.9874, 0.1332, 0.965, 0.1447, 0.9874, 0.1397, 1.0, 0.1323, 1.0, 0.133, 0.9874, 0.133, 0.9874, 0.1323, 1.0, 0.125, 1.0, 0.1261, 0.9874, 0.1332, 0.965, 0.133, 0.9874, 0.1261, 0.9874, 0.1262, 0.965, 0.3418, 0.4717, 0.3047, 0.4791, 0.2262, 0.3064, 0.3808, 0.4457, 0.2676, 0.4865, 0.2588, 0.4882, 0.2262, 0.3064, 0.3047, 0.4791, 0.25, 0.49, 0.2441, 0.4888, 0.2262, 0.3064, 0.2588, 0.4882, 0.2382, 0.4876, 0.1992, 0.4799, 0.2262, 0.3064, 0.2441, 0.4888, 0.1602, 0.4721, 0.1592, 0.4719, 0.2262, 0.3064, 0.1992, 0.4799, 0.1582, 0.4717, 0.1554, 0.4699, 0.2262, 0.3064, 0.1592, 0.4719, 0.1527, 0.4681, 0.1211, 0.447, 0.2262, 0.3064, 0.1554, 0.4699, 0.08949, 0.4259, 0.08489, 0.4228, 0.2262, 0.3064, 0.1211, 0.447, 0.08029, 0.4197, 0.0742, 0.4106, 0.2262, 0.3064, 0.08489, 0.4228, 0.0681, 0.4015, 0.04818, 0.3716, 0.2262, 0.3064, 0.0742, 0.4106, 0.02827, 0.3418, 0.01913, 0.2959, 0.2262, 0.3064, 0.04818, 0.3716, 0.01, 0.25, 0.01913, 0.2041, 0.2262, 0.3064, 0.01913, 0.2959, 0.02827, 0.1582, 0.05428, 0.1192, 0.2262, 0.3064, 0.01913, 0.2041, 0.08029, 0.08029, 0.1192, 0.05428, 0.2262, 0.3064, 0.05428, 0.1192, 0.1582, 0.02827, 0.2041, 0.01913, 0.2262, 0.3064, 0.1192, 0.05428, 0.25, 0.01, 0.2959, 0.01913, 0.2262, 0.3064, 0.2041, 0.01913, 0.3418, 0.02827, 0.3808, 0.05428, 0.2262, 0.3064, 0.2959, 0.01913, 0.4197, 0.08029, 0.4457, 0.1192, 0.2262, 0.3064, 0.3808, 0.05428, 0.4717, 0.1582, 0.4809, 0.2041, 0.2262, 0.3064, 0.4457, 0.1192, 0.49, 0.25, 0.4809, 0.2959, 0.2262, 0.3064, 0.4809, 0.2041, 0.4717, 0.3418, 0.4457, 0.3808, 0.2262, 0.3064, 0.4809, 0.2959, 0.4197, 0.4197, 0.3808, 0.4457, 0.2262, 0.3064, 0.4457, 0.3808, 0.07458, 0.965, 0.07394, 0.9874, 0.06553, 0.9874, 0.0657, 0.965, 0.07394, 0.9874, 0.06684, 1.0, 0.06467, 1.0, 0.06553, 0.9874, 0.06553, 0.9874, 0.06467, 1.0, 0.0625, 1.0, 0.06295, 0.9874, 0.0657, 0.965, 0.06553, 0.9874, 0.06295, 0.9874, 0.06299, 0.965, 0.01555, 0.965, 0.01492, 0.9874, 0.004804, 0.9877, 0.00496, 0.9661, 0.01492, 0.9874, 0.008044, 1.0, 0.004022, 1.0, 0.004804, 0.9877, 0.004804, 0.9877, 0.004022, 1.0, 0.0, 1.0, 0.0, 0.989, 0.00496, 0.9661, 0.004804, 0.9877, 0.0, 0.989, 0.0, 0.9781, 0.75, 0.49, 0.7588, 0.4882, 0.7262, 0.3064, 0.7441, 0.4888, 0.7676, 0.4865, 0.8047, 0.4791, 0.7262, 0.3064, 0.7588, 0.4882, 0.8418, 0.4717, 0.8808, 0.4457, 0.7262, 0.3064, 0.8047, 0.4791, 0.9197, 0.4197, 0.9457, 0.3808, 0.7262, 0.3064, 0.8808, 0.4457, 0.9717, 0.3418, 0.9809, 0.2959, 0.7262, 0.3064, 0.9457, 0.3808, 0.99, 0.25, 0.9809, 0.2041, 0.7262, 0.3064, 0.9809, 0.2959, 0.9717, 0.1582, 0.9457, 0.1192, 0.7262, 0.3064, 0.9809, 0.2041, 0.9197, 0.08029, 0.8808, 0.05428, 0.7262, 0.3064, 0.9457, 0.1192, 0.8418, 0.02827, 0.7959, 0.01913, 0.7262, 0.3064, 0.8808, 0.05428, 0.75, 0.01, 0.7041, 0.01913, 0.7262, 0.3064, 0.7959, 0.01913, 0.6582, 0.02827, 0.6192, 0.05428, 0.7262, 0.3064, 0.7041, 0.01913, 0.5803, 0.08029, 0.5543, 0.1192, 0.7262, 0.3064, 0.6192, 0.05428, 0.5283, 0.1582, 0.5191, 0.2041, 0.7262, 0.3064, 0.5543, 0.1192, 0.51, 0.25, 0.5191, 0.2959, 0.7262, 0.3064, 0.5191, 0.2041, 0.5283, 0.3418, 0.5482, 0.3716, 0.7262, 0.3064, 0.5191, 0.2959, 0.5681, 0.4015, 0.5742, 0.4106, 0.7262, 0.3064, 0.5482, 0.3716, 0.5803, 0.4197, 0.5849, 0.4228, 0.7262, 0.3064, 0.5742, 0.4106, 0.5895, 0.4259, 0.6211, 0.447, 0.7262, 0.3064, 0.5849, 0.4228, 0.6527, 0.4681, 0.6554, 0.4699, 0.7262, 0.3064, 0.6211, 0.447, 0.6582, 0.4717, 0.6592, 0.4719, 0.7262, 0.3064, 0.6554, 0.4699, 0.6602, 0.4721, 0.6992, 0.4799, 0.7262, 0.3064, 0.6592, 0.4719, 0.7382, 0.4876, 0.7441, 0.4888, 0.7262, 0.3064, 0.6992, 0.4799, 0.01555, 0.572, 0.01555, 0.6975, 0.00496, 0.6972, 0.00496, 0.5671, 0.01555, 0.6975, 0.01555, 0.8339, 0.00496, 0.8376, 0.00496, 0.6972, 0.00496, 0.6972, 0.00496, 0.8376, 0.0, 0.8779, 0.0, 0.6957, 0.00496, 0.5671, 0.00496, 0.6972, 0.0, 0.6957, 0.0, 0.5135, 0.07458, 0.572, 0.07458, 0.6975, 0.0657, 0.6975, 0.0657, 0.572, 0.07458, 0.6975, 0.07458, 0.8339, 0.0657, 0.8339, 0.0657, 0.6975, 0.0657, 0.6975, 0.0657, 0.8339, 0.06299, 0.8339, 0.06299, 0.6975, 0.0657, 0.572, 0.0657, 0.6975, 0.06299, 0.6975, 0.06299, 0.572, 0.1452, 0.572, 0.1452, 0.6975, 0.1332, 0.6975, 0.1332, 0.572, 0.1452, 0.6975, 0.1452, 0.8339, 0.1332, 0.8339, 0.1332, 0.6975, 0.1332, 0.6975, 0.1332, 0.8339, 0.1262, 0.8339, 0.1262, 0.6975, 0.1332, 0.572, 0.1332, 0.6975, 0.1262, 0.6975, 0.1262, 0.572, 0.25, 0.572, 0.25, 0.6975, 0.2191, 0.6975, 0.2191, 0.572, 0.25, 0.6975, 0.25, 0.8339, 0.2191, 0.8339, 0.2191, 0.6975, 0.2191, 0.6975, 0.2191, 0.8339, 0.1899, 0.8339, 0.1899, 0.6975, 0.2191, 0.572, 0.2191, 0.6975, 0.1899, 0.6975, 0.1899, 0.572, 0.3125, 0.572, 0.3125, 0.6975, 0.2812, 0.6975, 0.2812, 0.572, 0.3125, 0.6975, 0.3125, 0.8339, 0.2812, 0.8339, 0.2812, 0.6975, 0.2812, 0.6975, 0.2812, 0.8339, 0.25, 0.8339, 0.25, 0.6975, 0.2812, 0.572, 0.2812, 0.6975, 0.25, 0.6975, 0.25, 0.572, 0.375, 0.572, 0.375, 0.6975, 0.3438, 0.6975, 0.3438, 0.572, 0.375, 0.6975, 0.375, 0.8339, 0.3438, 0.8339, 0.3438, 0.6975, 0.3438, 0.6975, 0.3438, 0.8339, 0.3125, 0.8339, 0.3125, 0.6975, 0.3438, 0.572, 0.3438, 0.6975, 0.3125, 0.6975, 0.3125, 0.572, 0.4375, 0.572, 0.4375, 0.6975, 0.4063, 0.6975, 0.4063, 0.572, 0.4375, 0.6975, 0.4375, 0.8339, 0.4063, 0.8339, 0.4063, 0.6975, 0.4063, 0.6975, 0.4063, 0.8339, 0.375, 0.8339, 0.375, 0.6975, 0.4063, 0.572, 0.4063, 0.6975, 0.375, 0.6975, 0.375, 0.572, 0.5, 0.572, 0.5, 0.6975, 0.4688, 0.6975, 0.4688, 0.572, 0.5, 0.6975, 0.5, 0.8339, 0.4688, 0.8339, 0.4688, 0.6975, 0.4688, 0.6975, 0.4688, 0.8339, 0.4375, 0.8339, 0.4375, 0.6975, 0.4688, 0.572, 0.4688, 0.6975, 0.4375, 0.6975, 0.4375, 0.572, 0.5625, 0.572, 0.5625, 0.6975, 0.5313, 0.6975, 0.5312, 0.572, 0.5625, 0.6975, 0.5625, 0.8339, 0.5312, 0.8339, 0.5313, 0.6975, 0.5313, 0.6975, 0.5312, 0.8339, 0.5, 0.8339, 0.5, 0.6975, 0.5312, 0.572, 0.5313, 0.6975, 0.5, 0.6975, 0.5, 0.572, 0.625, 0.572, 0.625, 0.6975, 0.5938, 0.6975, 0.5938, 0.572, 0.625, 0.6975, 0.625, 0.8339, 0.5938, 0.8339, 0.5938, 0.6975, 0.5938, 0.6975, 0.5938, 0.8339, 0.5625, 0.8339, 0.5625, 0.6975, 0.5938, 0.572, 0.5938, 0.6975, 0.5625, 0.6975, 0.5625, 0.572, 0.6875, 0.572, 0.6875, 0.6975, 0.6563, 0.6975, 0.6562, 0.572, 0.6875, 0.6975, 0.6875, 0.8339, 0.6562, 0.8339, 0.6563, 0.6975, 0.6563, 0.6975, 0.6562, 0.8339, 0.625, 0.8339, 0.625, 0.6975, 0.6562, 0.572, 0.6563, 0.6975, 0.625, 0.6975, 0.625, 0.572, 0.75, 0.572, 0.75, 0.6975, 0.7188, 0.6975, 0.7188, 0.572, 0.75, 0.6975, 0.75, 0.8339, 0.7188, 0.8339, 0.7188, 0.6975, 0.7188, 0.6975, 0.7188, 0.8339, 0.6875, 0.8339, 0.6875, 0.6975, 0.7188, 0.572, 0.7188, 0.6975, 0.6875, 0.6975, 0.6875, 0.572, 0.8125, 0.572, 0.8125, 0.6975, 0.7813, 0.6975, 0.7813, 0.572, 0.8125, 0.6975, 0.8125, 0.8339, 0.7813, 0.8339, 0.7813, 0.6975, 0.7813, 0.6975, 0.7813, 0.8339, 0.75, 0.8339, 0.75, 0.6975, 0.7813, 0.572, 0.7813, 0.6975, 0.75, 0.6975, 0.75, 0.572, 0.875, 0.572, 0.875, 0.6975, 0.8438, 0.6975, 0.8438, 0.572, 0.875, 0.6975, 0.875, 0.8339, 0.8438, 0.8339, 0.8438, 0.6975, 0.8438, 0.6975, 0.8438, 0.8339, 0.8125, 0.8339, 0.8125, 0.6975, 0.8438, 0.572, 0.8438, 0.6975, 0.8125, 0.6975, 0.8125, 0.572, 0.9355, 0.572, 0.9355, 0.6975, 0.906, 0.6975, 0.906, 0.572, 0.9355, 0.6975, 0.9355, 0.8339, 0.906, 0.8339, 0.906, 0.6975, 0.906, 0.6975, 0.906, 0.8339, 0.875, 0.8339, 0.875, 0.6975, 0.906, 0.572, 0.906, 0.6975, 0.875, 0.6975, 0.875, 0.572, 0.9816, 0.572, 0.9816, 0.6975, 0.9617, 0.6975, 0.9617, 0.572, 0.9816, 0.6975, 0.9816, 0.8339, 0.9617, 0.8339, 0.9617, 0.6975, 0.9617, 0.6975, 0.9617, 0.8339, 0.9355, 0.8339, 0.9355, 0.6975, 0.9617, 0.572, 0.9617, 0.6975, 0.9355, 0.6975, 0.9355, 0.572, 0.01555, 0.8339, 0.01555, 0.9209, 0.00496, 0.9221, 0.00496, 0.8376, 0.01555, 0.9209, 0.01555, 0.965, 0.00496, 0.9661, 0.00496, 0.9221, 0.00496, 0.9221, 0.00496, 0.9661, 0.0, 0.9781, 0.0, 0.928, 0.00496, 0.8376, 0.00496, 0.9221, 0.0, 0.928, 0.0, 0.8779, 0.07458, 0.8339, 0.07458, 0.9209, 0.0657, 0.9209, 0.0657, 0.8339, 0.07458, 0.9209, 0.07458, 0.965, 0.0657, 0.965, 0.0657, 0.9209, 0.0657, 0.9209, 0.0657, 0.965, 0.06299, 0.965, 0.06299, 0.9209, 0.0657, 0.8339, 0.0657, 0.9209, 0.06299, 0.9209, 0.06299, 0.8339, 0.1452, 0.8339, 0.1452, 0.9209, 0.1332, 0.9209, 0.1332, 0.8339, 0.1452, 0.9209, 0.1452, 0.965, 0.1332, 0.965, 0.1332, 0.9209, 0.1332, 0.9209, 0.1332, 0.965, 0.1262, 0.965, 0.1262, 0.9209, 0.1332, 0.8339, 0.1332, 0.9209, 0.1262, 0.9209, 0.1262, 0.8339, 0.25, 0.8339, 0.25, 0.9209, 0.2191, 0.9209, 0.2191, 0.8339, 0.25, 0.9209, 0.25, 0.965, 0.2191, 0.965, 0.2191, 0.9209, 0.2191, 0.9209, 0.2191, 0.965, 0.1899, 0.965, 0.1899, 0.9209, 0.2191, 0.8339, 0.2191, 0.9209, 0.1899, 0.9209, 0.1899, 0.8339, 0.3125, 0.8339, 0.3125, 0.9209, 0.2812, 0.9209, 0.2812, 0.8339, 0.3125, 0.9209, 0.3125, 0.965, 0.2813, 0.965, 0.2812, 0.9209, 0.2812, 0.9209, 0.2813, 0.965, 0.25, 0.965, 0.25, 0.9209, 0.2812, 0.8339, 0.2812, 0.9209, 0.25, 0.9209, 0.25, 0.8339, 0.375, 0.8339, 0.375, 0.9209, 0.3438, 0.9209, 0.3438, 0.8339, 0.375, 0.9209, 0.375, 0.965, 0.3438, 0.965, 0.3438, 0.9209, 0.3438, 0.9209, 0.3438, 0.965, 0.3125, 0.965, 0.3125, 0.9209, 0.3438, 0.8339, 0.3438, 0.9209, 0.3125, 0.9209, 0.3125, 0.8339, 0.4375, 0.8339, 0.4375, 0.9209, 0.4063, 0.9209, 0.4063, 0.8339, 0.4375, 0.9209, 0.4375, 0.965, 0.4063, 0.965, 0.4063, 0.9209, 0.4063, 0.9209, 0.4063, 0.965, 0.375, 0.965, 0.375, 0.9209, 0.4063, 0.8339, 0.4063, 0.9209, 0.375, 0.9209, 0.375, 0.8339, 0.5, 0.8339, 0.5, 0.9209, 0.4688, 0.9209, 0.4688, 0.8339, 0.5, 0.9209, 0.5, 0.965, 0.4688, 0.965, 0.4688, 0.9209, 0.4688, 0.9209, 0.4688, 0.965, 0.4375, 0.965, 0.4375, 0.9209, 0.4688, 0.8339, 0.4688, 0.9209, 0.4375, 0.9209, 0.4375, 0.8339, 0.5625, 0.8339, 0.5625, 0.9209, 0.5313, 0.9209, 0.5312, 0.8339, 0.5625, 0.9209, 0.5625, 0.965, 0.5313, 0.965, 0.5313, 0.9209, 0.5313, 0.9209, 0.5313, 0.965, 0.5, 0.965, 0.5, 0.9209, 0.5312, 0.8339, 0.5313, 0.9209, 0.5, 0.9209, 0.5, 0.8339, 0.625, 0.8339, 0.625, 0.9209, 0.5938, 0.9209, 0.5938, 0.8339, 0.625, 0.9209, 0.625, 0.965, 0.5938, 0.965, 0.5938, 0.9209, 0.5938, 0.9209, 0.5938, 0.965, 0.5625, 0.965, 0.5625, 0.9209, 0.5938, 0.8339, 0.5938, 0.9209, 0.5625, 0.9209, 0.5625, 0.8339, 0.6875, 0.8339, 0.6875, 0.9209, 0.6563, 0.9209, 0.6562, 0.8339, 0.6875, 0.9209, 0.6875, 0.965, 0.6563, 0.965, 0.6563, 0.9209, 0.6563, 0.9209, 0.6563, 0.965, 0.625, 0.965, 0.625, 0.9209, 0.6562, 0.8339, 0.6563, 0.9209, 0.625, 0.9209, 0.625, 0.8339, 0.75, 0.8339, 0.75, 0.9209, 0.7188, 0.9209, 0.7188, 0.8339, 0.75, 0.9209, 0.75, 0.965, 0.7188, 0.965, 0.7188, 0.9209, 0.7188, 0.9209, 0.7188, 0.965, 0.6875, 0.965, 0.6875, 0.9209, 0.7188, 0.8339, 0.7188, 0.9209, 0.6875, 0.9209, 0.6875, 0.8339, 0.8125, 0.8339, 0.8125, 0.9209, 0.7813, 0.9209, 0.7813, 0.8339, 0.8125, 0.9209, 0.8125, 0.965, 0.7813, 0.965, 0.7813, 0.9209, 0.7813, 0.9209, 0.7813, 0.965, 0.75, 0.965, 0.75, 0.9209, 0.7813, 0.8339, 0.7813, 0.9209, 0.75, 0.9209, 0.75, 0.8339, 0.875, 0.8339, 0.875, 0.9209, 0.8438, 0.9209, 0.8438, 0.8339, 0.875, 0.9209, 0.875, 0.965, 0.8438, 0.965, 0.8438, 0.9209, 0.8438, 0.9209, 0.8438, 0.965, 0.8125, 0.965, 0.8125, 0.9209, 0.8438, 0.8339, 0.8438, 0.9209, 0.8125, 0.9209, 0.8125, 0.8339, 0.9355, 0.8339, 0.9355, 0.9209, 0.906, 0.9209, 0.906, 0.8339, 0.9355, 0.9209, 0.9355, 0.965, 0.906, 0.965, 0.906, 0.9209, 0.906, 0.9209, 0.906, 0.965, 0.875, 0.965, 0.875, 0.9209, 0.906, 0.8339, 0.906, 0.9209, 0.875, 0.9209, 0.875, 0.8339, 0.9816, 0.8339, 0.9816, 0.9209, 0.9617, 0.9209, 0.9617, 0.8339, 0.9816, 0.9209, 0.9816, 0.965, 0.9617, 0.965, 0.9617, 0.9209, 0.9617, 0.9209, 0.9617, 0.965, 0.9355, 0.965, 0.9355, 0.9209, 0.9617, 0.8339, 0.9617, 0.9209, 0.9355, 0.9209, 0.9355, 0.8339, 0.988, 0.5, 0.9821, 0.514, 0.9619, 0.514, 0.9627, 0.5, 0.9821, 0.514, 0.9816, 0.572, 0.9617, 0.572, 0.9619, 0.514, 0.9619, 0.514, 0.9617, 0.572, 0.9355, 0.572, 0.9357, 0.514, 0.9627, 0.5, 0.9619, 0.514, 0.9357, 0.514, 0.9375, 0.5, 0.9375, 0.5, 0.9357, 0.514, 0.906, 0.514, 0.9063, 0.5, 0.9357, 0.514, 0.9355, 0.572, 0.906, 0.572, 0.906, 0.514, 0.906, 0.514, 0.906, 0.572, 0.875, 0.572, 0.875, 0.514, 0.9063, 0.5, 0.906, 0.514, 0.875, 0.514, 0.875, 0.5, 0.875, 0.5, 0.875, 0.514, 0.8438, 0.514, 0.8438, 0.5, 0.875, 0.514, 0.875, 0.572, 0.8438, 0.572, 0.8438, 0.514, 0.8438, 0.514, 0.8438, 0.572, 0.8125, 0.572, 0.8125, 0.514, 0.8438, 0.5, 0.8438, 0.514, 0.8125, 0.514, 0.8125, 0.5, 0.8125, 0.5, 0.8125, 0.514, 0.7813, 0.514, 0.7813, 0.5, 0.8125, 0.514, 0.8125, 0.572, 0.7813, 0.572, 0.7813, 0.514, 0.7813, 0.514, 0.7813, 0.572, 0.75, 0.572, 0.75, 0.514, 0.7813, 0.5, 0.7813, 0.514, 0.75, 0.514, 0.75, 0.5, 0.75, 0.5, 0.75, 0.514, 0.7188, 0.514, 0.7188, 0.5, 0.75, 0.514, 0.75, 0.572, 0.7188, 0.572, 0.7188, 0.514, 0.7188, 0.514, 0.7188, 0.572, 0.6875, 0.572, 0.6875, 0.514, 0.7188, 0.5, 0.7188, 0.514, 0.6875, 0.514, 0.6875, 0.5, 0.6875, 0.5, 0.6875, 0.514, 0.6563, 0.514, 0.6563, 0.5, 0.6875, 0.514, 0.6875, 0.572, 0.6562, 0.572, 0.6563, 0.514, 0.6563, 0.514, 0.6562, 0.572, 0.625, 0.572, 0.625, 0.514, 0.6563, 0.5, 0.6563, 0.514, 0.625, 0.514, 0.625, 0.5, 0.625, 0.5, 0.625, 0.514, 0.5938, 0.514, 0.5938, 0.5, 0.625, 0.514, 0.625, 0.572, 0.5938, 0.572, 0.5938, 0.514, 0.5938, 0.514, 0.5938, 0.572, 0.5625, 0.572, 0.5625, 0.514, 0.5938, 0.5, 0.5938, 0.514, 0.5625, 0.514, 0.5625, 0.5, 0.5625, 0.5, 0.5625, 0.514, 0.5313, 0.514, 0.5313, 0.5, 0.5625, 0.514, 0.5625, 0.572, 0.5312, 0.572, 0.5313, 0.514, 0.5313, 0.514, 0.5312, 0.572, 0.5, 0.572, 0.5, 0.514, 0.5313, 0.5, 0.5313, 0.514, 0.5, 0.514, 0.5, 0.5, 0.5, 0.5, 0.5, 0.514, 0.4688, 0.514, 0.4688, 0.5, 0.5, 0.514, 0.5, 0.572, 0.4688, 0.572, 0.4688, 0.514, 0.4688, 0.514, 0.4688, 0.572, 0.4375, 0.572, 0.4375, 0.514, 0.4688, 0.5, 0.4688, 0.514, 0.4375, 0.514, 0.4375, 0.5, 0.4375, 0.5, 0.4375, 0.514, 0.4063, 0.514, 0.4063, 0.5, 0.4375, 0.514, 0.4375, 0.572, 0.4063, 0.572, 0.4063, 0.514, 0.4063, 0.514, 0.4063, 0.572, 0.375, 0.572, 0.375, 0.514, 0.4063, 0.5, 0.4063, 0.514, 0.375, 0.514, 0.375, 0.5, 0.375, 0.5, 0.375, 0.514, 0.3438, 0.514, 0.3438, 0.5, 0.375, 0.514, 0.375, 0.572, 0.3438, 0.572, 0.3438, 0.514, 0.3438, 0.514, 0.3438, 0.572, 0.3125, 0.572, 0.3125, 0.514, 0.3438, 0.5, 0.3438, 0.514, 0.3125, 0.514, 0.3125, 0.5, 0.3125, 0.5, 0.3125, 0.514, 0.2813, 0.514, 0.2813, 0.5, 0.3125, 0.514, 0.3125, 0.572, 0.2812, 0.572, 0.2813, 0.514, 0.2813, 0.514, 0.2812, 0.572, 0.25, 0.572, 0.25, 0.514, 0.2813, 0.5, 0.2813, 0.514, 0.25, 0.514, 0.25, 0.5, 0.25, 0.5, 0.25, 0.514, 0.219, 0.514, 0.2188, 0.5, 0.25, 0.514, 0.25, 0.572, 0.2191, 0.572, 0.219, 0.514, 0.219, 0.514, 0.2191, 0.572, 0.1899, 0.572, 0.1897, 0.514, 0.2188, 0.5, 0.219, 0.514, 0.1897, 0.514, 0.1875, 0.5, 0.1397, 0.5, 0.1447, 0.514, 0.133, 0.514, 0.1323, 0.5, 0.1447, 0.514, 0.1452, 0.572, 0.1332, 0.572, 0.133, 0.514, 0.133, 0.514, 0.1332, 0.572, 0.1262, 0.572, 0.1261, 0.514, 0.1323, 0.5, 0.133, 0.514, 0.1261, 0.514, 0.125, 0.5, 0.06684, 0.5, 0.07394, 0.514, 0.06553, 0.514, 0.06467, 0.5, 0.07394, 0.514, 0.07458, 0.572, 0.0657, 0.572, 0.06553, 0.514, 0.06553, 0.514, 0.0657, 0.572, 0.06299, 0.572, 0.06295, 0.514, 0.06467, 0.5, 0.06553, 0.514, 0.06295, 0.514, 0.0625, 0.5, 0.008044, 0.5, 0.01492, 0.514, 0.004804, 0.5128, 0.004022, 0.5, 0.01492, 0.514, 0.01555, 0.572, 0.00496, 0.5671, 0.004804, 0.5128, 0.004804, 0.5128, 0.00496, 0.5671, 0.0, 0.5135, 0.0, 0.5067, 0.004022, 0.5, 0.004804, 0.5128, 0.0, 0.5067, 0.0, 0.5, 1.0, 0.5, 1.0, 0.5067, 0.9933, 0.5128, 0.994, 0.5, 1.0, 0.5067, 1.0, 0.5135, 0.9932, 0.5671, 0.9933, 0.5128, 0.9933, 0.5128, 0.9932, 0.5671, 0.9816, 0.572, 0.9821, 0.514, 0.994, 0.5, 0.9933, 0.5128, 0.9821, 0.514, 0.988, 0.5, 1.0, 0.8779, 1.0, 0.928, 0.9932, 0.9221, 0.9932, 0.8376, 1.0, 0.928, 1.0, 0.9781, 0.9932, 0.9661, 0.9932, 0.9221, 0.9932, 0.9221, 0.9932, 0.9661, 0.9816, 0.965, 0.9816, 0.9209, 0.9932, 0.8376, 0.9932, 0.9221, 0.9816, 0.9209, 0.9816, 0.8339, 1.0, 0.5135, 1.0, 0.6957, 0.9932, 0.6972, 0.9932, 0.5671, 1.0, 0.6957, 1.0, 0.8779, 0.9932, 0.8376, 0.9932, 0.6972, 0.9932, 0.6972, 0.9932, 0.8376, 0.9816, 0.8339, 0.9816, 0.6975, 0.9932, 0.5671, 0.9932, 0.6972, 0.9816, 0.6975, 0.9816, 0.572, 1.0, 0.9781, 1.0, 0.989, 0.9933, 0.9877, 0.9932, 0.9661, 1.0, 0.989, 1.0, 1.0, 0.994, 1.0, 0.9933, 0.9877, 0.9933, 0.9877, 0.994, 1.0, 0.988, 1.0, 0.9821, 0.9874, 0.9932, 0.9661, 0.9933, 0.9877, 0.9821, 0.9874, 0.9816, 0.965, 0.06112, 0.5, 0.05322, 0.514, 0.03447, 0.514, 0.03458, 0.5, 0.05322, 0.514, 0.05251, 0.572, 0.03444, 0.572, 0.03447, 0.514, 0.03447, 0.514, 0.03444, 0.572, 0.01555, 0.572, 0.01492, 0.514, 0.03458, 0.5, 0.03447, 0.514, 0.01492, 0.514, 0.008044, 0.5, 0.05251, 0.8339, 0.05251, 0.9209, 0.03444, 0.9209, 0.03444, 0.8339, 0.05251, 0.9209, 0.05251, 0.965, 0.03444, 0.965, 0.03444, 0.9209, 0.03444, 0.9209, 0.03444, 0.965, 0.01555, 0.965, 0.01555, 0.9209, 0.03444, 0.8339, 0.03444, 0.9209, 0.01555, 0.9209, 0.01555, 0.8339, 0.05251, 0.572, 0.05251, 0.6975, 0.03444, 0.6975, 0.03444, 0.572, 0.05251, 0.6975, 0.05251, 0.8339, 0.03444, 0.8339, 0.03444, 0.6975, 0.03444, 0.6975, 0.03444, 0.8339, 0.01555, 0.8339, 0.01555, 0.6975, 0.03444, 0.572, 0.03444, 0.6975, 0.01555, 0.6975, 0.01555, 0.572, 0.05251, 0.965, 0.05322, 0.9874, 0.03447, 0.9874, 0.03444, 0.965, 0.05322, 0.9874, 0.06112, 1.0, 0.03458, 1.0, 0.03447, 0.9874, 0.03447, 0.9874, 0.03458, 1.0, 0.008044, 1.0, 0.01492, 0.9874, 0.03444, 0.965, 0.03447, 0.9874, 0.01492, 0.9874, 0.01555, 0.965, 0.125, 0.5, 0.1261, 0.514, 0.1207, 0.514, 0.1213, 0.5, 0.1261, 0.514, 0.1262, 0.572, 0.1206, 0.572, 0.1207, 0.514, 0.1207, 0.514, 0.1206, 0.572, 0.1104, 0.572, 0.111, 0.514, 0.1213, 0.5, 0.1207, 0.514, 0.111, 0.514, 0.1176, 0.5, 0.1262, 0.8339, 0.1262, 0.9209, 0.1206, 0.9209, 0.1206, 0.8339, 0.1262, 0.9209, 0.1262, 0.965, 0.1206, 0.965, 0.1206, 0.9209, 0.1206, 0.9209, 0.1206, 0.965, 0.1104, 0.965, 0.1104, 0.9209, 0.1206, 0.8339, 0.1206, 0.9209, 0.1104, 0.9209, 0.1104, 0.8339, 0.1262, 0.572, 0.1262, 0.6975, 0.1206, 0.6975, 0.1206, 0.572, 0.1262, 0.6975, 0.1262, 0.8339, 0.1206, 0.8339, 0.1206, 0.6975, 0.1206, 0.6975, 0.1206, 0.8339, 0.1104, 0.8339, 0.1104, 0.6975, 0.1206, 0.572, 0.1206, 0.6975, 0.1104, 0.6975, 0.1104, 0.572, 0.1262, 0.965, 0.1261, 0.9874, 0.1207, 0.9874, 0.1206, 0.965, 0.1261, 0.9874, 0.125, 1.0, 0.1213, 1.0, 0.1207, 0.9874, 0.1207, 0.9874, 0.1213, 1.0, 0.1176, 1.0, 0.111, 0.9874, 0.1206, 0.965, 0.1207, 0.9874, 0.111, 0.9874, 0.1104, 0.965, 0.1875, 0.5, 0.1897, 0.514, 0.1644, 0.514, 0.1636, 0.5, 0.1897, 0.514, 0.1899, 0.572, 0.1646, 0.572, 0.1644, 0.514, 0.1644, 0.514, 0.1646, 0.572, 0.1452, 0.572, 0.1447, 0.514, 0.1636, 0.5, 0.1644, 0.514, 0.1447, 0.514, 0.1397, 0.5, 0.1899, 0.8339, 0.1899, 0.9209, 0.1646, 0.9209, 0.1646, 0.8339, 0.1899, 0.9209, 0.1899, 0.965, 0.1646, 0.965, 0.1646, 0.9209, 0.1646, 0.9209, 0.1646, 0.965, 0.1452, 0.965, 0.1452, 0.9209, 0.1646, 0.8339, 0.1646, 0.9209, 0.1452, 0.9209, 0.1452, 0.8339, 0.1899, 0.572, 0.1899, 0.6975, 0.1646, 0.6975, 0.1646, 0.572, 0.1899, 0.6975, 0.1899, 0.8339, 0.1646, 0.8339, 0.1646, 0.6975, 0.1646, 0.6975, 0.1646, 0.8339, 0.1452, 0.8339, 0.1452, 0.6975, 0.1646, 0.572, 0.1646, 0.6975, 0.1452, 0.6975, 0.1452, 0.572, 0.1899, 0.965, 0.1897, 0.9874, 0.1644, 0.9874, 0.1646, 0.965, 0.1897, 0.9874, 0.1875, 1.0, 0.1636, 1.0, 0.1644, 0.9874, 0.1644, 0.9874, 0.1636, 1.0, 0.1397, 1.0, 0.1447, 0.9874, 0.1646, 0.965, 0.1644, 0.9874, 0.1447, 0.9874, 0.1452, 0.965, 0.1176, 0.5, 0.111, 0.514, 0.09228, 0.514, 0.09223, 0.5, 0.111, 0.514, 0.1104, 0.572, 0.09229, 0.572, 0.09228, 0.514, 0.09228, 0.514, 0.09229, 0.572, 0.07458, 0.572, 0.07394, 0.514, 0.09223, 0.5, 0.09228, 0.514, 0.07394, 0.514, 0.06684, 0.5, 0.1104, 0.8339, 0.1104, 0.9209, 0.09229, 0.9209, 0.09229, 0.8339, 0.1104, 0.9209, 0.1104, 0.965, 0.09229, 0.965, 0.09229, 0.9209, 0.09229, 0.9209, 0.09229, 0.965, 0.07458, 0.965, 0.07458, 0.9209, 0.09229, 0.8339, 0.09229, 0.9209, 0.07458, 0.9209, 0.07458, 0.8339, 0.1104, 0.572, 0.1104, 0.6975, 0.09229, 0.6975, 0.09229, 0.572, 0.1104, 0.6975, 0.1104, 0.8339, 0.09229, 0.8339, 0.09229, 0.6975, 0.09229, 0.6975, 0.09229, 0.8339, 0.07458, 0.8339, 0.07458, 0.6975, 0.09229, 0.572, 0.09229, 0.6975, 0.07458, 0.6975, 0.07458, 0.572, 0.1104, 0.965, 0.111, 0.9874, 0.09228, 0.9874, 0.09229, 0.965, 0.111, 0.9874, 0.1176, 1.0, 0.09223, 1.0, 0.09228, 0.9874, 0.09228, 0.9874, 0.09223, 1.0, 0.06684, 1.0, 0.07394, 0.9874, 0.09229, 0.965, 0.09228, 0.9874, 0.07394, 0.9874, 0.07458, 0.965, 0.06299, 0.965, 0.06295, 0.9874, 0.06097, 0.9874, 0.0608, 0.965, 0.06295, 0.9874, 0.0625, 1.0, 0.06181, 1.0, 0.06097, 0.9874, 0.06097, 0.9874, 0.06181, 1.0, 0.06112, 1.0, 0.05322, 0.9874, 0.0608, 0.965, 0.06097, 0.9874, 0.05322, 0.9874, 0.05251, 0.965, 0.06299, 0.572, 0.06299, 0.6975, 0.0608, 0.6975, 0.0608, 0.572, 0.06299, 0.6975, 0.06299, 0.8339, 0.0608, 0.8339, 0.0608, 0.6975, 0.0608, 0.6975, 0.0608, 0.8339, 0.05251, 0.8339, 0.05251, 0.6975, 0.0608, 0.572, 0.0608, 0.6975, 0.05251, 0.6975, 0.05251, 0.572, 0.06299, 0.8339, 0.06299, 0.9209, 0.0608, 0.9209, 0.0608, 0.8339, 0.06299, 0.9209, 0.06299, 0.965, 0.0608, 0.965, 0.0608, 0.9209, 0.0608, 0.9209, 0.0608, 0.965, 0.05251, 0.965, 0.05251, 0.9209, 0.0608, 0.8339, 0.0608, 0.9209, 0.05251, 0.9209, 0.05251, 0.8339, 0.0625, 0.5, 0.06295, 0.514, 0.06097, 0.514, 0.06181, 0.5, 0.06295, 0.514, 0.06299, 0.572, 0.0608, 0.572, 0.06097, 0.514, 0.06097, 0.514, 0.0608, 0.572, 0.05251, 0.572, 0.05322, 0.514, 0.06181, 0.5, 0.06097, 0.514, 0.05322, 0.514, 0.06112, 0.5])
me_cylinder_001.materials.append(mat_tree_trunk_001)
me_cylinder_001.update()

# ---- objects
ob_tree_trunk = bpy.data.objects.new('Tree Trunk', me_cylinder)
ob_cylinder = bpy.data.objects.new('Cylinder', me_cylinder_001)

# ---- transforms, parenting, visibility, modifiers, constraints
ob_tree_trunk.location = (0.0, 0.0, 0.0)
ob_cylinder.location = (0.0, 0.0, 0.0)

# ---- collection membership
col_collection.objects.link(ob_tree_trunk)
col_collection.objects.link(ob_cylinder)

# ---- scene / render settings (as saved in the file)
scene.frame_start = 1; scene.frame_end = 250; scene.frame_set(1)
scene.render.engine = 'BLENDER_EEVEE_NEXT'
scene.cycles.sampling_pattern = 'TABULATED_SOBOL'
scene.view_settings.view_transform = 'Filmic'
bpy.context.view_layer.update()

# ---- added for rendering (the .blend has no active camera and no usable light): camera, sun
cam_auto = bpy.data.cameras.new('AutoCamera')
cam_auto.lens = 50.0
cam_auto.sensor_width = 36.0
cam_auto.clip_end = 1000.0
ob_auto_camera = bpy.data.objects.new('AutoCamera', cam_auto)
scene.collection.objects.link(ob_auto_camera)
ob_auto_camera.location = (1.28932, -1.60572, 1.40666)
ob_auto_camera.rotation_euler = (1.09748, -7.21219e-08, 0.694738)
scene.camera = ob_auto_camera
light_auto_sun = bpy.data.lights.new('AutoSun', 'SUN')
light_auto_sun.energy = 3.0
light_auto_sun.angle = 0.0523599
ob_auto_sun = bpy.data.objects.new('AutoSun', light_auto_sun)
scene.collection.objects.link(ob_auto_sun)
ob_auto_sun.rotation_euler = (0.872665, 0.174533, 0.523599)
bpy.context.view_layer.update()

